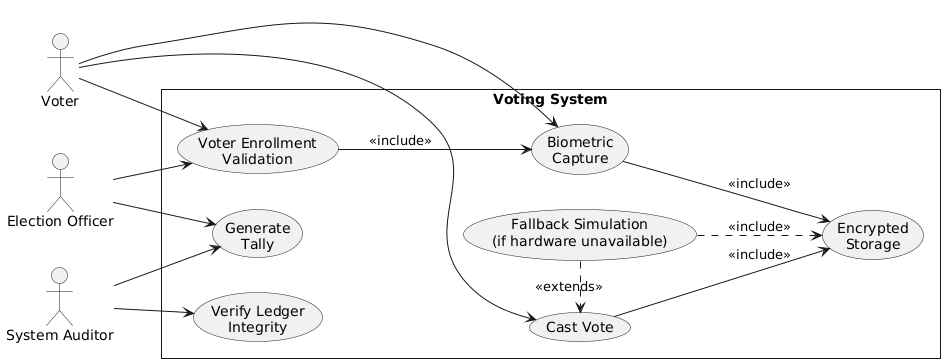

The diagram above was rendered by PlantUML. Its source (embedded in the PNG):
@startuml
left to right direction
skinparam style strictuml
actor Voter
actor "Election Officer" as EO
actor "System Auditor" as Auditor

rectangle "Voting System" {
usecase "Voter Enrollment\nValidation" as UC_Enroll
usecase "Biometric\nCapture" as UC_Bio
usecase "Cast Vote" as UC_Cast
usecase "Encrypted\nStorage" as UC_Store
usecase "Verify Ledger\nIntegrity" as UC_Verify
usecase "Generate\nTally" as UC_Tally
usecase "Fallback Simulation\n(if hardware unavailable)" as UC_Fallback
}

Voter --> UC_Enroll
Voter --> UC_Bio
Voter --> UC_Cast

EO --> UC_Enroll
EO --> UC_Tally

Auditor --> UC_Verify
Auditor --> UC_Tally

UC_Bio --> UC_Store : <<include>>
UC_Cast --> UC_Store : <<include>>
UC_Enroll --> UC_Bio : <<include>>

UC_Fallback .> UC_Cast : <<extends>>
UC_Fallback ..> UC_Store : <<include>>
@enduml